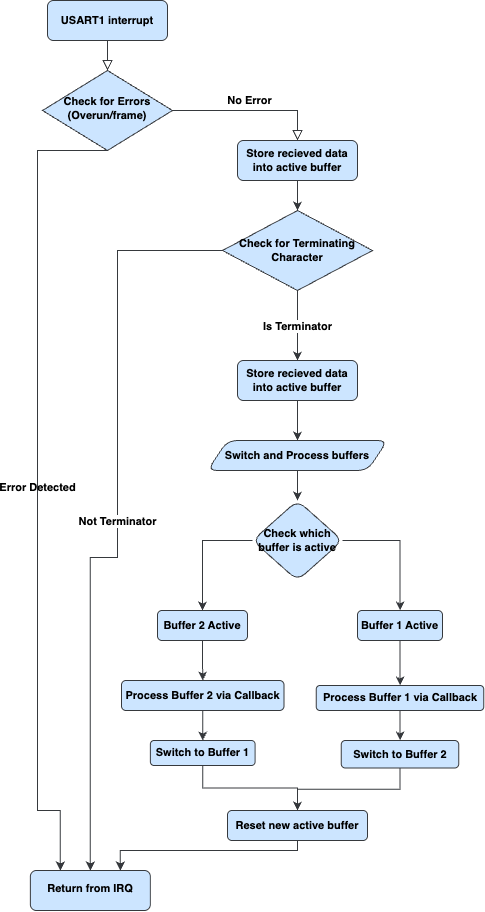

The diagram above was exported from draw.io. Its source (the exported page's mxGraphModel, read from the mxfile embedded in the PNG):
<mxGraphModel dx="1354" dy="871" grid="1" gridSize="10" guides="1" tooltips="1" connect="1" arrows="1" fold="1" page="1" pageScale="1" pageWidth="827" pageHeight="1169" math="0" shadow="0">
  <root>
    <mxCell id="WIyWlLk6GJQsqaUBKTNV-0" />
    <mxCell id="WIyWlLk6GJQsqaUBKTNV-1" parent="WIyWlLk6GJQsqaUBKTNV-0" />
    <mxCell id="WIyWlLk6GJQsqaUBKTNV-2" value="" style="rounded=0;html=1;jettySize=auto;orthogonalLoop=1;fontSize=11;endArrow=block;endFill=0;endSize=8;strokeWidth=1;shadow=0;labelBackgroundColor=none;edgeStyle=orthogonalEdgeStyle;fillColor=#cce5ff;strokeColor=#36393d;fontStyle=1" parent="WIyWlLk6GJQsqaUBKTNV-1" source="WIyWlLk6GJQsqaUBKTNV-3" target="WIyWlLk6GJQsqaUBKTNV-6" edge="1">
      <mxGeometry relative="1" as="geometry" />
    </mxCell>
    <mxCell id="WIyWlLk6GJQsqaUBKTNV-3" value="USART1 interrupt" style="rounded=1;whiteSpace=wrap;html=1;fontSize=11;glass=0;strokeWidth=1;shadow=0;fillColor=#cce5ff;strokeColor=#36393d;fontStyle=1" parent="WIyWlLk6GJQsqaUBKTNV-1" vertex="1">
      <mxGeometry x="340" y="40" width="120" height="40" as="geometry" />
    </mxCell>
    <mxCell id="WIyWlLk6GJQsqaUBKTNV-5" value="No Error" style="edgeStyle=orthogonalEdgeStyle;rounded=0;html=1;jettySize=auto;orthogonalLoop=1;fontSize=11;endArrow=block;endFill=0;endSize=8;strokeWidth=1;shadow=0;labelBackgroundColor=none;fillColor=#cce5ff;strokeColor=#36393d;fontStyle=1" parent="WIyWlLk6GJQsqaUBKTNV-1" source="WIyWlLk6GJQsqaUBKTNV-6" target="WIyWlLk6GJQsqaUBKTNV-7" edge="1">
      <mxGeometry x="-0.0074" y="10" relative="1" as="geometry">
        <mxPoint as="offset" />
        <Array as="points">
          <mxPoint x="590" y="150" />
        </Array>
      </mxGeometry>
    </mxCell>
    <mxCell id="HjSs5GFuTS8DEWp9FPHg-15" value="&lt;span style=&quot;color: rgb(0, 0, 0); font-family: Helvetica; font-size: 11px; font-style: normal; font-variant-ligatures: normal; font-variant-caps: normal; letter-spacing: normal; orphans: 2; text-align: center; text-indent: 0px; text-transform: none; widows: 2; word-spacing: 0px; -webkit-text-stroke-width: 0px; white-space: nowrap; text-decoration-thickness: initial; text-decoration-style: initial; text-decoration-color: initial; float: none; display: inline !important;&quot;&gt;Error Detected&lt;/span&gt;" style="edgeStyle=orthogonalEdgeStyle;rounded=0;orthogonalLoop=1;jettySize=auto;html=1;labelBackgroundColor=none;entryX=0.25;entryY=0;entryDx=0;entryDy=0;fillColor=#cce5ff;strokeColor=#36393d;fontStyle=1" edge="1" parent="WIyWlLk6GJQsqaUBKTNV-1" target="HjSs5GFuTS8DEWp9FPHg-14">
      <mxGeometry relative="1" as="geometry">
        <mxPoint x="400" y="190" as="sourcePoint" />
        <mxPoint x="355" y="600" as="targetPoint" />
        <Array as="points">
          <mxPoint x="330" y="190" />
          <mxPoint x="330" y="850" />
          <mxPoint x="353" y="850" />
        </Array>
      </mxGeometry>
    </mxCell>
    <mxCell id="WIyWlLk6GJQsqaUBKTNV-6" value="Check for Errors (Overun/frame)" style="rhombus;whiteSpace=wrap;html=1;shadow=0;fontFamily=Helvetica;fontSize=11;align=center;strokeWidth=1;spacing=6;spacingTop=-4;fillColor=#cce5ff;strokeColor=#36393d;fontStyle=1" parent="WIyWlLk6GJQsqaUBKTNV-1" vertex="1">
      <mxGeometry x="335" y="110" width="130" height="80" as="geometry" />
    </mxCell>
    <mxCell id="HjSs5GFuTS8DEWp9FPHg-2" value="" style="edgeStyle=orthogonalEdgeStyle;rounded=0;orthogonalLoop=1;jettySize=auto;html=1;fontSize=11;fillColor=#cce5ff;strokeColor=#36393d;fontStyle=1" edge="1" parent="WIyWlLk6GJQsqaUBKTNV-1" source="WIyWlLk6GJQsqaUBKTNV-7" target="HjSs5GFuTS8DEWp9FPHg-1">
      <mxGeometry relative="1" as="geometry" />
    </mxCell>
    <mxCell id="WIyWlLk6GJQsqaUBKTNV-7" value="Store recieved data into active buffer" style="rounded=1;whiteSpace=wrap;html=1;fontSize=11;glass=0;strokeWidth=1;shadow=0;fillColor=#cce5ff;strokeColor=#36393d;fontStyle=1" parent="WIyWlLk6GJQsqaUBKTNV-1" vertex="1">
      <mxGeometry x="530" y="180" width="120" height="40" as="geometry" />
    </mxCell>
    <mxCell id="HjSs5GFuTS8DEWp9FPHg-4" value="&lt;span style=&quot;color: rgb(0, 0, 0); font-family: Helvetica; font-size: 11px; font-style: normal; font-variant-ligatures: normal; font-variant-caps: normal; letter-spacing: normal; orphans: 2; text-align: center; text-indent: 0px; text-transform: none; widows: 2; word-spacing: 0px; -webkit-text-stroke-width: 0px; white-space: nowrap; text-decoration-thickness: initial; text-decoration-style: initial; text-decoration-color: initial; float: none; display: inline !important;&quot;&gt;Is Terminator&lt;/span&gt;" style="edgeStyle=orthogonalEdgeStyle;rounded=0;orthogonalLoop=1;jettySize=auto;html=1;fillColor=#cce5ff;strokeColor=#36393d;fontStyle=1" edge="1" parent="WIyWlLk6GJQsqaUBKTNV-1" source="HjSs5GFuTS8DEWp9FPHg-1" target="HjSs5GFuTS8DEWp9FPHg-3">
      <mxGeometry x="0.0049" relative="1" as="geometry">
        <mxPoint as="offset" />
      </mxGeometry>
    </mxCell>
    <mxCell id="HjSs5GFuTS8DEWp9FPHg-17" value="&lt;span style=&quot;color: rgb(0, 0, 0); font-family: Helvetica; font-size: 11px; font-style: normal; font-variant-ligatures: normal; font-variant-caps: normal; letter-spacing: normal; orphans: 2; text-align: center; text-indent: 0px; text-transform: none; widows: 2; word-spacing: 0px; -webkit-text-stroke-width: 0px; white-space: nowrap; text-decoration-thickness: initial; text-decoration-style: initial; text-decoration-color: initial; float: none; display: inline !important;&quot;&gt;Not Terminator&lt;/span&gt;" style="edgeStyle=orthogonalEdgeStyle;rounded=0;orthogonalLoop=1;jettySize=auto;html=1;entryX=0.5;entryY=0;entryDx=0;entryDy=0;fillColor=#cce5ff;strokeColor=#36393d;fontStyle=1" edge="1" parent="WIyWlLk6GJQsqaUBKTNV-1" source="HjSs5GFuTS8DEWp9FPHg-1" target="HjSs5GFuTS8DEWp9FPHg-14">
      <mxGeometry x="0.0007" relative="1" as="geometry">
        <mxPoint x="430" y="440" as="targetPoint" />
        <Array as="points">
          <mxPoint x="410" y="290" />
          <mxPoint x="410" y="597" />
          <mxPoint x="383" y="597" />
        </Array>
        <mxPoint as="offset" />
      </mxGeometry>
    </mxCell>
    <mxCell id="HjSs5GFuTS8DEWp9FPHg-1" value="&lt;div&gt;&lt;span style=&quot;background-color: transparent; color: light-dark(rgb(0, 0, 0), rgb(255, 255, 255));&quot;&gt;Check for Terminating Character&lt;/span&gt;&lt;/div&gt;" style="rhombus;whiteSpace=wrap;html=1;fontSize=11;fillColor=#cce5ff;strokeColor=#36393d;fontStyle=1" vertex="1" parent="WIyWlLk6GJQsqaUBKTNV-1">
      <mxGeometry x="515" y="250" width="150" height="80" as="geometry" />
    </mxCell>
    <mxCell id="HjSs5GFuTS8DEWp9FPHg-7" value="" style="edgeStyle=orthogonalEdgeStyle;rounded=0;orthogonalLoop=1;jettySize=auto;html=1;fillColor=#cce5ff;strokeColor=#36393d;fontStyle=1" edge="1" parent="WIyWlLk6GJQsqaUBKTNV-1" source="HjSs5GFuTS8DEWp9FPHg-3" target="HjSs5GFuTS8DEWp9FPHg-6">
      <mxGeometry relative="1" as="geometry" />
    </mxCell>
    <mxCell id="HjSs5GFuTS8DEWp9FPHg-3" value="Store recieved data into active buffer" style="rounded=1;whiteSpace=wrap;html=1;fontSize=11;glass=0;strokeWidth=1;shadow=0;fillColor=#cce5ff;strokeColor=#36393d;fontStyle=1" vertex="1" parent="WIyWlLk6GJQsqaUBKTNV-1">
      <mxGeometry x="530" y="400" width="120" height="40" as="geometry" />
    </mxCell>
    <mxCell id="HjSs5GFuTS8DEWp9FPHg-11" value="" style="edgeStyle=orthogonalEdgeStyle;rounded=0;orthogonalLoop=1;jettySize=auto;html=1;fillColor=#cce5ff;strokeColor=#36393d;fontStyle=1" edge="1" parent="WIyWlLk6GJQsqaUBKTNV-1" source="HjSs5GFuTS8DEWp9FPHg-6" target="HjSs5GFuTS8DEWp9FPHg-10">
      <mxGeometry relative="1" as="geometry" />
    </mxCell>
    <mxCell id="HjSs5GFuTS8DEWp9FPHg-6" value="Switch and Process buffers" style="shape=parallelogram;perimeter=parallelogramPerimeter;whiteSpace=wrap;html=1;fixedSize=1;fontSize=11;rounded=1;glass=0;strokeWidth=1;shadow=0;fillColor=#cce5ff;strokeColor=#36393d;fontStyle=1" vertex="1" parent="WIyWlLk6GJQsqaUBKTNV-1">
      <mxGeometry x="500" y="480" width="180" height="30" as="geometry" />
    </mxCell>
    <mxCell id="HjSs5GFuTS8DEWp9FPHg-20" value="" style="edgeStyle=orthogonalEdgeStyle;rounded=0;orthogonalLoop=1;jettySize=auto;html=1;fillColor=#cce5ff;strokeColor=#36393d;fontStyle=1" edge="1" parent="WIyWlLk6GJQsqaUBKTNV-1" source="HjSs5GFuTS8DEWp9FPHg-10" target="HjSs5GFuTS8DEWp9FPHg-19">
      <mxGeometry relative="1" as="geometry" />
    </mxCell>
    <mxCell id="HjSs5GFuTS8DEWp9FPHg-22" value="" style="edgeStyle=orthogonalEdgeStyle;rounded=0;orthogonalLoop=1;jettySize=auto;html=1;fillColor=#cce5ff;strokeColor=#36393d;fontStyle=1" edge="1" parent="WIyWlLk6GJQsqaUBKTNV-1" source="HjSs5GFuTS8DEWp9FPHg-10" target="HjSs5GFuTS8DEWp9FPHg-21">
      <mxGeometry relative="1" as="geometry" />
    </mxCell>
    <mxCell id="HjSs5GFuTS8DEWp9FPHg-10" value="Check which buffer is active" style="rhombus;whiteSpace=wrap;html=1;fontSize=11;rounded=1;glass=0;strokeWidth=1;shadow=0;fillColor=#cce5ff;strokeColor=#36393d;fontStyle=1" vertex="1" parent="WIyWlLk6GJQsqaUBKTNV-1">
      <mxGeometry x="545" y="540" width="90" height="80" as="geometry" />
    </mxCell>
    <mxCell id="HjSs5GFuTS8DEWp9FPHg-14" value="Return from IRQ" style="rounded=1;whiteSpace=wrap;html=1;fontSize=11;shadow=0;strokeWidth=1;spacing=6;spacingTop=-4;fillColor=#cce5ff;strokeColor=#36393d;fontStyle=1" vertex="1" parent="WIyWlLk6GJQsqaUBKTNV-1">
      <mxGeometry x="322.87" y="910" width="120" height="40" as="geometry" />
    </mxCell>
    <mxCell id="HjSs5GFuTS8DEWp9FPHg-24" value="" style="edgeStyle=orthogonalEdgeStyle;rounded=0;orthogonalLoop=1;jettySize=auto;html=1;fillColor=#cce5ff;strokeColor=#36393d;fontStyle=1" edge="1" parent="WIyWlLk6GJQsqaUBKTNV-1" source="HjSs5GFuTS8DEWp9FPHg-19" target="HjSs5GFuTS8DEWp9FPHg-23">
      <mxGeometry relative="1" as="geometry" />
    </mxCell>
    <mxCell id="HjSs5GFuTS8DEWp9FPHg-19" value="Buffer 2 Active" style="whiteSpace=wrap;html=1;fontSize=11;rounded=1;glass=0;strokeWidth=1;shadow=0;fillColor=#cce5ff;strokeColor=#36393d;fontStyle=1" vertex="1" parent="WIyWlLk6GJQsqaUBKTNV-1">
      <mxGeometry x="450" y="650" width="90" height="30" as="geometry" />
    </mxCell>
    <mxCell id="HjSs5GFuTS8DEWp9FPHg-26" value="" style="edgeStyle=orthogonalEdgeStyle;rounded=0;orthogonalLoop=1;jettySize=auto;html=1;fillColor=#cce5ff;strokeColor=#36393d;fontStyle=1" edge="1" parent="WIyWlLk6GJQsqaUBKTNV-1" source="HjSs5GFuTS8DEWp9FPHg-21" target="HjSs5GFuTS8DEWp9FPHg-25">
      <mxGeometry relative="1" as="geometry" />
    </mxCell>
    <mxCell id="HjSs5GFuTS8DEWp9FPHg-21" value="Buffer 1 Active" style="whiteSpace=wrap;html=1;fontSize=11;rounded=1;glass=0;strokeWidth=1;shadow=0;fillColor=#cce5ff;strokeColor=#36393d;fontStyle=1" vertex="1" parent="WIyWlLk6GJQsqaUBKTNV-1">
      <mxGeometry x="650" y="650" width="85" height="30" as="geometry" />
    </mxCell>
    <mxCell id="HjSs5GFuTS8DEWp9FPHg-28" value="" style="edgeStyle=orthogonalEdgeStyle;rounded=0;orthogonalLoop=1;jettySize=auto;html=1;fillColor=#cce5ff;strokeColor=#36393d;fontStyle=1" edge="1" parent="WIyWlLk6GJQsqaUBKTNV-1" source="HjSs5GFuTS8DEWp9FPHg-23" target="HjSs5GFuTS8DEWp9FPHg-27">
      <mxGeometry relative="1" as="geometry" />
    </mxCell>
    <mxCell id="HjSs5GFuTS8DEWp9FPHg-23" value="Process Buffer 2 via Callback" style="whiteSpace=wrap;html=1;fontSize=11;rounded=1;glass=0;strokeWidth=1;shadow=0;fillColor=#cce5ff;strokeColor=#36393d;fontStyle=1" vertex="1" parent="WIyWlLk6GJQsqaUBKTNV-1">
      <mxGeometry x="414" y="720" width="162.5" height="30" as="geometry" />
    </mxCell>
    <mxCell id="HjSs5GFuTS8DEWp9FPHg-30" value="" style="edgeStyle=orthogonalEdgeStyle;rounded=0;orthogonalLoop=1;jettySize=auto;html=1;fillColor=#cce5ff;strokeColor=#36393d;fontStyle=1" edge="1" parent="WIyWlLk6GJQsqaUBKTNV-1" source="HjSs5GFuTS8DEWp9FPHg-25" target="HjSs5GFuTS8DEWp9FPHg-29">
      <mxGeometry relative="1" as="geometry" />
    </mxCell>
    <mxCell id="HjSs5GFuTS8DEWp9FPHg-25" value="Process Buffer 1 via Callback" style="whiteSpace=wrap;html=1;fontSize=11;rounded=1;glass=0;strokeWidth=1;shadow=0;fillColor=#cce5ff;strokeColor=#36393d;fontStyle=1" vertex="1" parent="WIyWlLk6GJQsqaUBKTNV-1">
      <mxGeometry x="608.75" y="725" width="167.5" height="25" as="geometry" />
    </mxCell>
    <mxCell id="HjSs5GFuTS8DEWp9FPHg-32" value="" style="edgeStyle=orthogonalEdgeStyle;rounded=0;orthogonalLoop=1;jettySize=auto;html=1;fillColor=#cce5ff;strokeColor=#36393d;fontStyle=1" edge="1" parent="WIyWlLk6GJQsqaUBKTNV-1" source="HjSs5GFuTS8DEWp9FPHg-27" target="HjSs5GFuTS8DEWp9FPHg-31">
      <mxGeometry relative="1" as="geometry" />
    </mxCell>
    <mxCell id="HjSs5GFuTS8DEWp9FPHg-27" value="Switch to Buffer 1" style="whiteSpace=wrap;html=1;fontSize=11;rounded=1;glass=0;strokeWidth=1;shadow=0;fillColor=#cce5ff;strokeColor=#36393d;fontStyle=1" vertex="1" parent="WIyWlLk6GJQsqaUBKTNV-1">
      <mxGeometry x="442.87" y="780" width="104.75" height="25" as="geometry" />
    </mxCell>
    <mxCell id="HjSs5GFuTS8DEWp9FPHg-33" value="" style="edgeStyle=orthogonalEdgeStyle;rounded=0;orthogonalLoop=1;jettySize=auto;html=1;fillColor=#cce5ff;strokeColor=#36393d;fontStyle=1" edge="1" parent="WIyWlLk6GJQsqaUBKTNV-1" source="HjSs5GFuTS8DEWp9FPHg-29" target="HjSs5GFuTS8DEWp9FPHg-31">
      <mxGeometry relative="1" as="geometry" />
    </mxCell>
    <mxCell id="HjSs5GFuTS8DEWp9FPHg-29" value="Switch to Buffer 2" style="whiteSpace=wrap;html=1;fontSize=11;rounded=1;glass=0;strokeWidth=1;shadow=0;fillColor=#cce5ff;strokeColor=#36393d;fontStyle=1" vertex="1" parent="WIyWlLk6GJQsqaUBKTNV-1">
      <mxGeometry x="633.75" y="780" width="117.5" height="27.5" as="geometry" />
    </mxCell>
    <mxCell id="HjSs5GFuTS8DEWp9FPHg-35" value="" style="edgeStyle=orthogonalEdgeStyle;rounded=0;orthogonalLoop=1;jettySize=auto;html=1;entryX=0.75;entryY=0;entryDx=0;entryDy=0;fillColor=#cce5ff;strokeColor=#36393d;fontStyle=1" edge="1" parent="WIyWlLk6GJQsqaUBKTNV-1" source="HjSs5GFuTS8DEWp9FPHg-31" target="HjSs5GFuTS8DEWp9FPHg-14">
      <mxGeometry relative="1" as="geometry">
        <mxPoint x="460" y="945" as="targetPoint" />
        <Array as="points">
          <mxPoint x="590" y="890" />
          <mxPoint x="413" y="890" />
        </Array>
      </mxGeometry>
    </mxCell>
    <mxCell id="HjSs5GFuTS8DEWp9FPHg-31" value="Reset new active buffer" style="whiteSpace=wrap;html=1;fontSize=11;rounded=1;glass=0;strokeWidth=1;shadow=0;fillColor=#cce5ff;strokeColor=#36393d;fontStyle=1" vertex="1" parent="WIyWlLk6GJQsqaUBKTNV-1">
      <mxGeometry x="520" y="850" width="140" height="30" as="geometry" />
    </mxCell>
  </root>
</mxGraphModel>